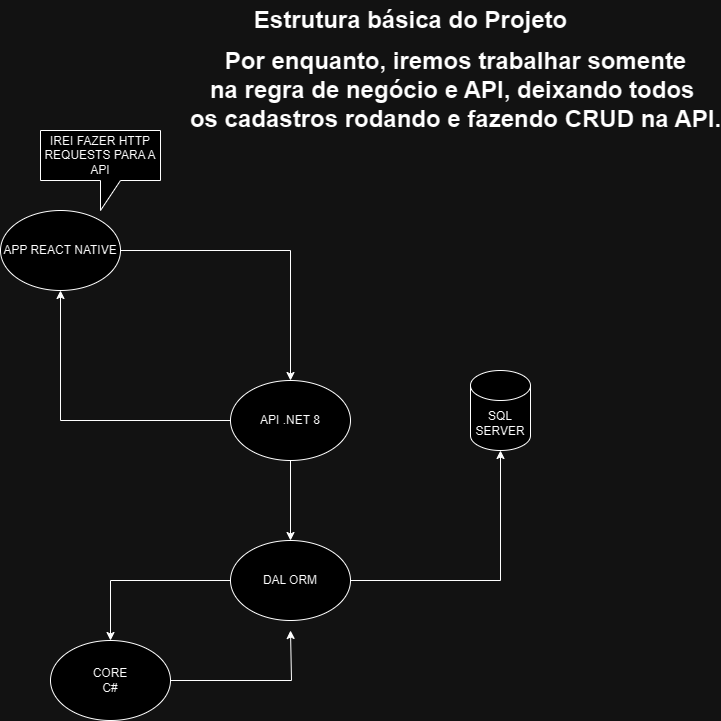

The diagram above was exported from draw.io. Its source (the exported page's mxGraphModel, read from the mxfile embedded in the PNG):
<mxGraphModel dx="1386" dy="785" grid="1" gridSize="10" guides="1" tooltips="1" connect="1" arrows="1" fold="1" page="1" pageScale="1" pageWidth="827" pageHeight="1169" math="0" shadow="0">
  <root>
    <mxCell id="0" />
    <mxCell id="1" parent="0" />
    <mxCell id="cUAGkFUHwM9Yv4Rj9bPr-11" style="edgeStyle=orthogonalEdgeStyle;rounded=0;orthogonalLoop=1;jettySize=auto;html=1;entryX=0.5;entryY=1;entryDx=0;entryDy=0;" edge="1" parent="1" source="cUAGkFUHwM9Yv4Rj9bPr-1" target="cUAGkFUHwM9Yv4Rj9bPr-6">
      <mxGeometry relative="1" as="geometry" />
    </mxCell>
    <mxCell id="cUAGkFUHwM9Yv4Rj9bPr-15" value="" style="edgeStyle=orthogonalEdgeStyle;rounded=0;orthogonalLoop=1;jettySize=auto;html=1;" edge="1" parent="1" source="cUAGkFUHwM9Yv4Rj9bPr-1" target="cUAGkFUHwM9Yv4Rj9bPr-14">
      <mxGeometry relative="1" as="geometry" />
    </mxCell>
    <mxCell id="cUAGkFUHwM9Yv4Rj9bPr-1" value="API .NET 8" style="ellipse;whiteSpace=wrap;html=1;" vertex="1" parent="1">
      <mxGeometry x="370" y="390" width="120" height="80" as="geometry" />
    </mxCell>
    <mxCell id="cUAGkFUHwM9Yv4Rj9bPr-3" value="SQL SERVER" style="shape=cylinder3;whiteSpace=wrap;html=1;boundedLbl=1;backgroundOutline=1;size=15;" vertex="1" parent="1">
      <mxGeometry x="610" y="380" width="60" height="80" as="geometry" />
    </mxCell>
    <mxCell id="cUAGkFUHwM9Yv4Rj9bPr-12" style="edgeStyle=orthogonalEdgeStyle;rounded=0;orthogonalLoop=1;jettySize=auto;html=1;entryX=0.5;entryY=0;entryDx=0;entryDy=0;" edge="1" parent="1" source="cUAGkFUHwM9Yv4Rj9bPr-6" target="cUAGkFUHwM9Yv4Rj9bPr-1">
      <mxGeometry relative="1" as="geometry" />
    </mxCell>
    <mxCell id="cUAGkFUHwM9Yv4Rj9bPr-6" value="APP REACT NATIVE" style="ellipse;whiteSpace=wrap;html=1;" vertex="1" parent="1">
      <mxGeometry x="140" y="220" width="120" height="80" as="geometry" />
    </mxCell>
    <mxCell id="cUAGkFUHwM9Yv4Rj9bPr-25" style="edgeStyle=orthogonalEdgeStyle;rounded=0;orthogonalLoop=1;jettySize=auto;html=1;entryX=0.5;entryY=0;entryDx=0;entryDy=0;" edge="1" parent="1" source="cUAGkFUHwM9Yv4Rj9bPr-14" target="cUAGkFUHwM9Yv4Rj9bPr-18">
      <mxGeometry relative="1" as="geometry" />
    </mxCell>
    <mxCell id="cUAGkFUHwM9Yv4Rj9bPr-14" value="DAL ORM" style="ellipse;whiteSpace=wrap;html=1;" vertex="1" parent="1">
      <mxGeometry x="370" y="550" width="120" height="80" as="geometry" />
    </mxCell>
    <mxCell id="cUAGkFUHwM9Yv4Rj9bPr-16" style="edgeStyle=orthogonalEdgeStyle;rounded=0;orthogonalLoop=1;jettySize=auto;html=1;entryX=0.5;entryY=1;entryDx=0;entryDy=0;entryPerimeter=0;" edge="1" parent="1" source="cUAGkFUHwM9Yv4Rj9bPr-14" target="cUAGkFUHwM9Yv4Rj9bPr-3">
      <mxGeometry relative="1" as="geometry" />
    </mxCell>
    <mxCell id="cUAGkFUHwM9Yv4Rj9bPr-26" style="edgeStyle=orthogonalEdgeStyle;rounded=0;orthogonalLoop=1;jettySize=auto;html=1;" edge="1" parent="1" source="cUAGkFUHwM9Yv4Rj9bPr-18">
      <mxGeometry relative="1" as="geometry">
        <mxPoint x="430" y="640" as="targetPoint" />
        <Array as="points">
          <mxPoint x="431" y="690" />
        </Array>
      </mxGeometry>
    </mxCell>
    <mxCell id="cUAGkFUHwM9Yv4Rj9bPr-18" value="CORE&lt;div&gt;C#&lt;/div&gt;" style="ellipse;whiteSpace=wrap;html=1;" vertex="1" parent="1">
      <mxGeometry x="190" y="650" width="120" height="80" as="geometry" />
    </mxCell>
    <mxCell id="cUAGkFUHwM9Yv4Rj9bPr-28" value="IREI FAZER HTTP REQUESTS PARA A API" style="shape=callout;whiteSpace=wrap;html=1;perimeter=calloutPerimeter;" vertex="1" parent="1">
      <mxGeometry x="180" y="140" width="120" height="80" as="geometry" />
    </mxCell>
    <mxCell id="cUAGkFUHwM9Yv4Rj9bPr-49" value="Estrutura básica do Projeto" style="text;strokeColor=none;fillColor=none;html=1;fontSize=24;fontStyle=1;verticalAlign=middle;align=center;" vertex="1" parent="1">
      <mxGeometry x="500" y="10" width="100" height="40" as="geometry" />
    </mxCell>
    <mxCell id="cUAGkFUHwM9Yv4Rj9bPr-54" value="Por enquanto, iremos trabalhar somente&lt;br&gt;na regra de negócio e API, deixando todos&amp;nbsp;&lt;br&gt;os cadastros rodando e fazendo CRUD na API." style="text;strokeColor=none;fillColor=none;html=1;fontSize=24;fontStyle=1;verticalAlign=middle;align=center;" vertex="1" parent="1">
      <mxGeometry x="370" y="80" width="450" height="40" as="geometry" />
    </mxCell>
  </root>
</mxGraphModel>